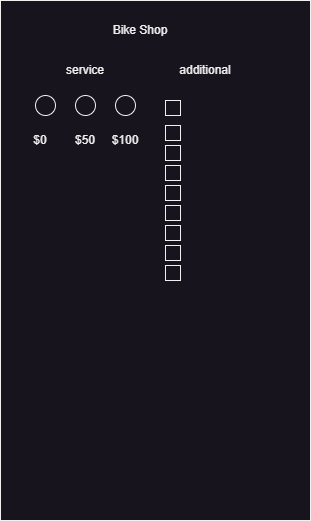

The diagram above was exported from draw.io. Its source (the exported page's mxGraphModel, read from the mxfile embedded in the PNG):
<mxGraphModel dx="672" dy="799" grid="1" gridSize="10" guides="1" tooltips="1" connect="1" arrows="1" fold="1" page="1" pageScale="1" pageWidth="850" pageHeight="1100" math="0" shadow="0">
  <root>
    <mxCell id="0" />
    <mxCell id="1" parent="0" />
    <mxCell id="-tXaiJ_zvXmmFMe7u1qx-5" value="" style="rounded=0;whiteSpace=wrap;html=1;rotation=90;" vertex="1" parent="1">
      <mxGeometry x="-60" y="190" width="520" height="310" as="geometry" />
    </mxCell>
    <mxCell id="-tXaiJ_zvXmmFMe7u1qx-8" value="Bike Shop" style="text;html=1;align=center;verticalAlign=middle;whiteSpace=wrap;rounded=0;" vertex="1" parent="1">
      <mxGeometry x="110" y="100" width="150" height="30" as="geometry" />
    </mxCell>
    <mxCell id="-tXaiJ_zvXmmFMe7u1qx-9" value="" style="ellipse;whiteSpace=wrap;html=1;aspect=fixed;" vertex="1" parent="1">
      <mxGeometry x="80" y="180" width="20" height="20" as="geometry" />
    </mxCell>
    <mxCell id="-tXaiJ_zvXmmFMe7u1qx-10" value="" style="ellipse;whiteSpace=wrap;html=1;aspect=fixed;" vertex="1" parent="1">
      <mxGeometry x="120" y="180" width="20" height="20" as="geometry" />
    </mxCell>
    <mxCell id="-tXaiJ_zvXmmFMe7u1qx-11" value="" style="ellipse;whiteSpace=wrap;html=1;aspect=fixed;" vertex="1" parent="1">
      <mxGeometry x="160" y="180" width="20" height="20" as="geometry" />
    </mxCell>
    <mxCell id="-tXaiJ_zvXmmFMe7u1qx-12" value="service" style="text;html=1;align=center;verticalAlign=middle;whiteSpace=wrap;rounded=0;" vertex="1" parent="1">
      <mxGeometry x="100" y="140" width="60" height="30" as="geometry" />
    </mxCell>
    <mxCell id="-tXaiJ_zvXmmFMe7u1qx-14" value="$0" style="text;html=1;align=center;verticalAlign=middle;whiteSpace=wrap;rounded=0;" vertex="1" parent="1">
      <mxGeometry x="60" y="210" width="50" height="30" as="geometry" />
    </mxCell>
    <mxCell id="-tXaiJ_zvXmmFMe7u1qx-15" value="$50" style="text;html=1;align=center;verticalAlign=middle;whiteSpace=wrap;rounded=0;" vertex="1" parent="1">
      <mxGeometry x="105" y="210" width="50" height="30" as="geometry" />
    </mxCell>
    <mxCell id="-tXaiJ_zvXmmFMe7u1qx-16" value="$100" style="text;html=1;align=center;verticalAlign=middle;whiteSpace=wrap;rounded=0;" vertex="1" parent="1">
      <mxGeometry x="145" y="210" width="50" height="30" as="geometry" />
    </mxCell>
    <mxCell id="-tXaiJ_zvXmmFMe7u1qx-17" value="additional" style="text;html=1;align=center;verticalAlign=middle;whiteSpace=wrap;rounded=0;" vertex="1" parent="1">
      <mxGeometry x="220" y="140" width="60" height="30" as="geometry" />
    </mxCell>
    <mxCell id="-tXaiJ_zvXmmFMe7u1qx-18" value="" style="whiteSpace=wrap;html=1;aspect=fixed;" vertex="1" parent="1">
      <mxGeometry x="210" y="185" width="15" height="15" as="geometry" />
    </mxCell>
    <mxCell id="-tXaiJ_zvXmmFMe7u1qx-19" value="" style="whiteSpace=wrap;html=1;aspect=fixed;" vertex="1" parent="1">
      <mxGeometry x="210" y="350" width="15" height="15" as="geometry" />
    </mxCell>
    <mxCell id="-tXaiJ_zvXmmFMe7u1qx-20" value="" style="whiteSpace=wrap;html=1;aspect=fixed;" vertex="1" parent="1">
      <mxGeometry x="210" y="330" width="15" height="15" as="geometry" />
    </mxCell>
    <mxCell id="-tXaiJ_zvXmmFMe7u1qx-21" value="" style="whiteSpace=wrap;html=1;aspect=fixed;" vertex="1" parent="1">
      <mxGeometry x="210" y="210" width="15" height="15" as="geometry" />
    </mxCell>
    <mxCell id="-tXaiJ_zvXmmFMe7u1qx-22" value="" style="whiteSpace=wrap;html=1;aspect=fixed;" vertex="1" parent="1">
      <mxGeometry x="210" y="230" width="15" height="15" as="geometry" />
    </mxCell>
    <mxCell id="-tXaiJ_zvXmmFMe7u1qx-23" value="" style="whiteSpace=wrap;html=1;aspect=fixed;" vertex="1" parent="1">
      <mxGeometry x="210" y="250" width="15" height="15" as="geometry" />
    </mxCell>
    <mxCell id="-tXaiJ_zvXmmFMe7u1qx-24" value="" style="whiteSpace=wrap;html=1;aspect=fixed;" vertex="1" parent="1">
      <mxGeometry x="210" y="270" width="15" height="15" as="geometry" />
    </mxCell>
    <mxCell id="-tXaiJ_zvXmmFMe7u1qx-25" value="" style="whiteSpace=wrap;html=1;aspect=fixed;" vertex="1" parent="1">
      <mxGeometry x="210" y="290" width="15" height="15" as="geometry" />
    </mxCell>
    <mxCell id="-tXaiJ_zvXmmFMe7u1qx-26" value="" style="whiteSpace=wrap;html=1;aspect=fixed;" vertex="1" parent="1">
      <mxGeometry x="210" y="310" width="15" height="15" as="geometry" />
    </mxCell>
  </root>
</mxGraphModel>